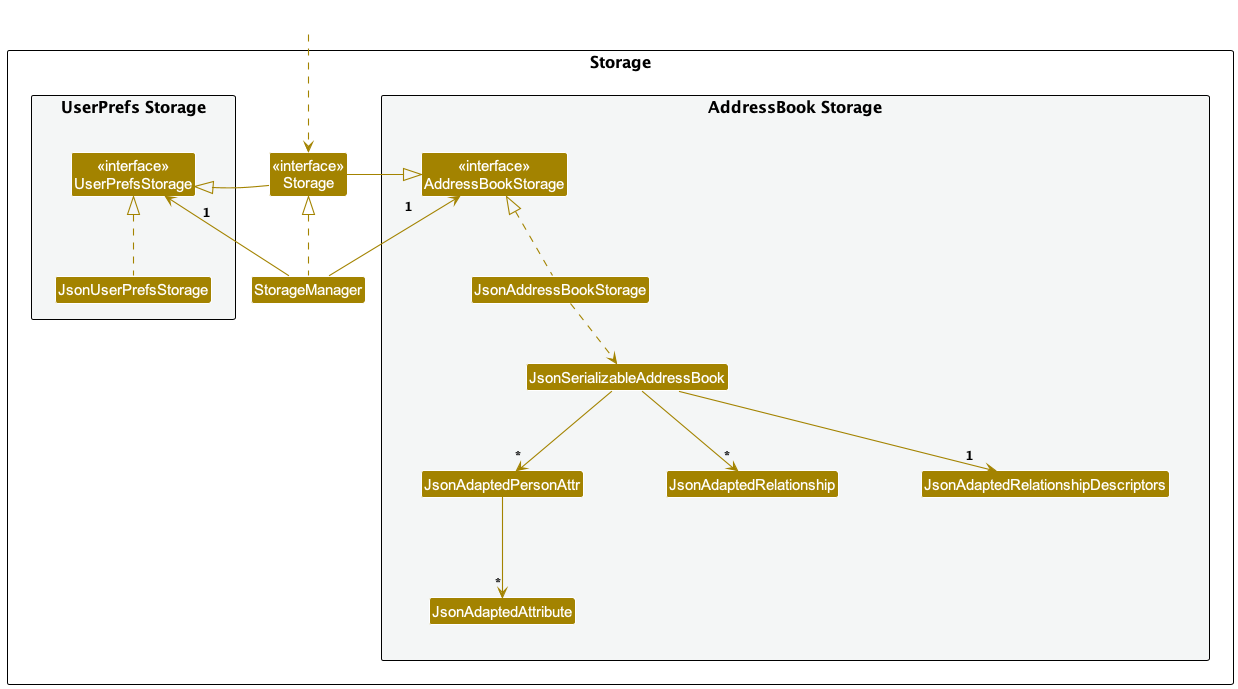

The diagram above was rendered by PlantUML. Its source (embedded in the PNG):
@startuml
!include style.puml
skinparam arrowThickness 1.1
skinparam arrowColor STORAGE_COLOR
skinparam classBackgroundColor STORAGE_COLOR

package Storage as StoragePackage {

package "UserPrefs Storage" #F4F6F6{
Class "<<interface>>\nUserPrefsStorage" as UserPrefsStorage
Class JsonUserPrefsStorage
}

Class "<<interface>>\nStorage" as Storage
Class StorageManager

package "AddressBook Storage" #F4F6F6{
Class "<<interface>>\nAddressBookStorage" as AddressBookStorage
Class JsonAddressBookStorage
Class JsonSerializableAddressBook
Class JsonAdaptedPersonAttr
Class JsonAdaptedAttribute
Class JsonAdaptedRelationship
Class JsonAdaptedRelationshipDescriptors
}

}

Class HiddenOutside #FFFFFF
HiddenOutside ..> Storage

StorageManager .up.|> Storage
StorageManager -up-> "1" UserPrefsStorage
StorageManager -up-> "1" AddressBookStorage

Storage -left-|> UserPrefsStorage
Storage -right-|> AddressBookStorage

JsonUserPrefsStorage .up.|> UserPrefsStorage
JsonAddressBookStorage .up.|> AddressBookStorage
JsonAddressBookStorage ..> JsonSerializableAddressBook
JsonSerializableAddressBook --> "*" JsonAdaptedPersonAttr
JsonSerializableAddressBook --> "*" JsonAdaptedRelationship
JsonSerializableAddressBook --> "1" JsonAdaptedRelationshipDescriptors
JsonAdaptedPersonAttr --> "*" JsonAdaptedAttribute

@enduml